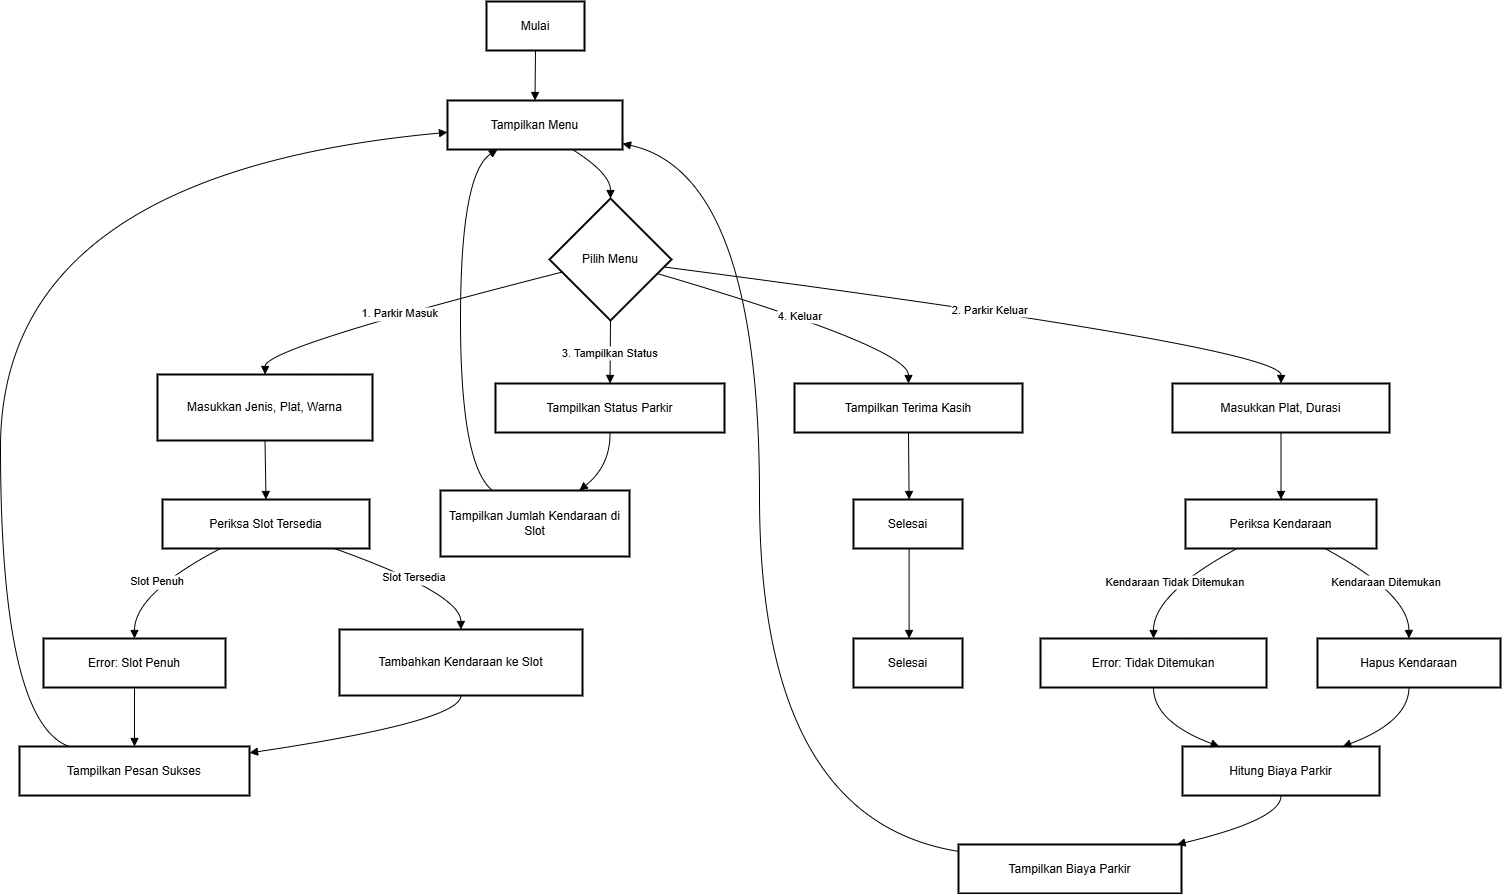

The diagram above was exported from draw.io. Its source (the exported page's mxGraphModel, read from the mxfile embedded in the PNG):
<mxGraphModel dx="1034" dy="446" grid="1" gridSize="10" guides="1" tooltips="1" connect="1" arrows="1" fold="1" page="1" pageScale="1" pageWidth="850" pageHeight="1100" math="0" shadow="0">
  <root>
    <mxCell id="0" />
    <mxCell id="1" parent="0" />
    <mxCell id="GV85pICpUkgQmscvHL5o-1" value="Mulai" style="whiteSpace=wrap;strokeWidth=2;" vertex="1" parent="1">
      <mxGeometry x="506" y="20" width="98" height="49" as="geometry" />
    </mxCell>
    <mxCell id="GV85pICpUkgQmscvHL5o-2" value="Tampilkan Menu" style="whiteSpace=wrap;strokeWidth=2;" vertex="1" parent="1">
      <mxGeometry x="467" y="119" width="175" height="49" as="geometry" />
    </mxCell>
    <mxCell id="GV85pICpUkgQmscvHL5o-3" value="Pilih Menu" style="rhombus;strokeWidth=2;whiteSpace=wrap;" vertex="1" parent="1">
      <mxGeometry x="569" y="217" width="122" height="122" as="geometry" />
    </mxCell>
    <mxCell id="GV85pICpUkgQmscvHL5o-4" value="Masukkan Jenis, Plat, Warna" style="whiteSpace=wrap;strokeWidth=2;" vertex="1" parent="1">
      <mxGeometry x="177" y="393" width="215" height="66" as="geometry" />
    </mxCell>
    <mxCell id="GV85pICpUkgQmscvHL5o-5" value="Masukkan Plat, Durasi" style="whiteSpace=wrap;strokeWidth=2;" vertex="1" parent="1">
      <mxGeometry x="1192" y="402" width="217" height="49" as="geometry" />
    </mxCell>
    <mxCell id="GV85pICpUkgQmscvHL5o-6" value="Tampilkan Status Parkir" style="whiteSpace=wrap;strokeWidth=2;" vertex="1" parent="1">
      <mxGeometry x="515" y="402" width="229" height="49" as="geometry" />
    </mxCell>
    <mxCell id="GV85pICpUkgQmscvHL5o-7" value="Tampilkan Terima Kasih" style="whiteSpace=wrap;strokeWidth=2;" vertex="1" parent="1">
      <mxGeometry x="814" y="402" width="228" height="49" as="geometry" />
    </mxCell>
    <mxCell id="GV85pICpUkgQmscvHL5o-8" value="Periksa Slot Tersedia" style="whiteSpace=wrap;strokeWidth=2;" vertex="1" parent="1">
      <mxGeometry x="182" y="518" width="207" height="49" as="geometry" />
    </mxCell>
    <mxCell id="GV85pICpUkgQmscvHL5o-9" value="Tambahkan Kendaraan ke Slot" style="whiteSpace=wrap;strokeWidth=2;" vertex="1" parent="1">
      <mxGeometry x="359" y="648" width="243" height="66" as="geometry" />
    </mxCell>
    <mxCell id="GV85pICpUkgQmscvHL5o-10" value="Error: Slot Penuh" style="whiteSpace=wrap;strokeWidth=2;" vertex="1" parent="1">
      <mxGeometry x="63" y="657" width="182" height="49" as="geometry" />
    </mxCell>
    <mxCell id="GV85pICpUkgQmscvHL5o-11" value="Tampilkan Pesan Sukses" style="whiteSpace=wrap;strokeWidth=2;" vertex="1" parent="1">
      <mxGeometry x="39" y="765" width="230" height="49" as="geometry" />
    </mxCell>
    <mxCell id="GV85pICpUkgQmscvHL5o-12" value="Periksa Kendaraan" style="whiteSpace=wrap;strokeWidth=2;" vertex="1" parent="1">
      <mxGeometry x="1205" y="518" width="191" height="49" as="geometry" />
    </mxCell>
    <mxCell id="GV85pICpUkgQmscvHL5o-13" value="Hapus Kendaraan" style="whiteSpace=wrap;strokeWidth=2;" vertex="1" parent="1">
      <mxGeometry x="1337" y="657" width="183" height="49" as="geometry" />
    </mxCell>
    <mxCell id="GV85pICpUkgQmscvHL5o-14" value="Error: Tidak Ditemukan" style="whiteSpace=wrap;strokeWidth=2;" vertex="1" parent="1">
      <mxGeometry x="1060" y="657" width="226" height="49" as="geometry" />
    </mxCell>
    <mxCell id="GV85pICpUkgQmscvHL5o-15" value="Hitung Biaya Parkir" style="whiteSpace=wrap;strokeWidth=2;" vertex="1" parent="1">
      <mxGeometry x="1202" y="765" width="197" height="49" as="geometry" />
    </mxCell>
    <mxCell id="GV85pICpUkgQmscvHL5o-16" value="Tampilkan Biaya Parkir" style="whiteSpace=wrap;strokeWidth=2;" vertex="1" parent="1">
      <mxGeometry x="978" y="863" width="223" height="49" as="geometry" />
    </mxCell>
    <mxCell id="GV85pICpUkgQmscvHL5o-17" value="Tampilkan Jumlah Kendaraan di Slot" style="whiteSpace=wrap;strokeWidth=2;" vertex="1" parent="1">
      <mxGeometry x="460" y="509" width="189" height="66" as="geometry" />
    </mxCell>
    <mxCell id="GV85pICpUkgQmscvHL5o-18" value="Selesai" style="whiteSpace=wrap;strokeWidth=2;" vertex="1" parent="1">
      <mxGeometry x="873" y="518" width="109" height="49" as="geometry" />
    </mxCell>
    <mxCell id="GV85pICpUkgQmscvHL5o-19" value="Selesai" style="whiteSpace=wrap;strokeWidth=2;" vertex="1" parent="1">
      <mxGeometry x="873" y="657" width="109" height="49" as="geometry" />
    </mxCell>
    <mxCell id="GV85pICpUkgQmscvHL5o-20" value="" style="curved=1;startArrow=none;endArrow=block;exitX=0.5;exitY=0.99;entryX=0.5;entryY=-0.01;rounded=0;" edge="1" parent="1" source="GV85pICpUkgQmscvHL5o-1" target="GV85pICpUkgQmscvHL5o-2">
      <mxGeometry relative="1" as="geometry">
        <Array as="points" />
      </mxGeometry>
    </mxCell>
    <mxCell id="GV85pICpUkgQmscvHL5o-21" value="" style="curved=1;startArrow=none;endArrow=block;exitX=0.71;exitY=0.99;entryX=0.5;entryY=0;rounded=0;" edge="1" parent="1" source="GV85pICpUkgQmscvHL5o-2" target="GV85pICpUkgQmscvHL5o-3">
      <mxGeometry relative="1" as="geometry">
        <Array as="points">
          <mxPoint x="630" y="192" />
        </Array>
      </mxGeometry>
    </mxCell>
    <mxCell id="GV85pICpUkgQmscvHL5o-22" value="1. Parkir Masuk" style="curved=1;startArrow=none;endArrow=block;exitX=0;exitY=0.63;entryX=0.5;entryY=0;rounded=0;" edge="1" parent="1" source="GV85pICpUkgQmscvHL5o-3" target="GV85pICpUkgQmscvHL5o-4">
      <mxGeometry relative="1" as="geometry">
        <Array as="points">
          <mxPoint x="285" y="366" />
        </Array>
      </mxGeometry>
    </mxCell>
    <mxCell id="GV85pICpUkgQmscvHL5o-23" value="2. Parkir Keluar" style="curved=1;startArrow=none;endArrow=block;exitX=1;exitY=0.57;entryX=0.5;entryY=0;rounded=0;" edge="1" parent="1" source="GV85pICpUkgQmscvHL5o-3" target="GV85pICpUkgQmscvHL5o-5">
      <mxGeometry relative="1" as="geometry">
        <Array as="points">
          <mxPoint x="1301" y="366" />
        </Array>
      </mxGeometry>
    </mxCell>
    <mxCell id="GV85pICpUkgQmscvHL5o-24" value="3. Tampilkan Status" style="curved=1;startArrow=none;endArrow=block;exitX=0.5;exitY=1;entryX=0.5;entryY=0;rounded=0;" edge="1" parent="1" source="GV85pICpUkgQmscvHL5o-3" target="GV85pICpUkgQmscvHL5o-6">
      <mxGeometry relative="1" as="geometry">
        <Array as="points" />
      </mxGeometry>
    </mxCell>
    <mxCell id="GV85pICpUkgQmscvHL5o-25" value="4. Keluar" style="curved=1;startArrow=none;endArrow=block;exitX=1;exitY=0.65;entryX=0.5;entryY=0;rounded=0;" edge="1" parent="1" source="GV85pICpUkgQmscvHL5o-3" target="GV85pICpUkgQmscvHL5o-7">
      <mxGeometry relative="1" as="geometry">
        <Array as="points">
          <mxPoint x="928" y="366" />
        </Array>
      </mxGeometry>
    </mxCell>
    <mxCell id="GV85pICpUkgQmscvHL5o-26" value="" style="curved=1;startArrow=none;endArrow=block;exitX=0.5;exitY=1.01;entryX=0.5;entryY=0;rounded=0;" edge="1" parent="1" source="GV85pICpUkgQmscvHL5o-4" target="GV85pICpUkgQmscvHL5o-8">
      <mxGeometry relative="1" as="geometry">
        <Array as="points" />
      </mxGeometry>
    </mxCell>
    <mxCell id="GV85pICpUkgQmscvHL5o-27" value="Slot Tersedia" style="curved=1;startArrow=none;endArrow=block;exitX=0.83;exitY=1;entryX=0.5;entryY=0.01;rounded=0;" edge="1" parent="1" source="GV85pICpUkgQmscvHL5o-8" target="GV85pICpUkgQmscvHL5o-9">
      <mxGeometry relative="1" as="geometry">
        <Array as="points">
          <mxPoint x="480" y="612" />
        </Array>
      </mxGeometry>
    </mxCell>
    <mxCell id="GV85pICpUkgQmscvHL5o-28" value="Slot Penuh" style="curved=1;startArrow=none;endArrow=block;exitX=0.28;exitY=1;entryX=0.5;entryY=0;rounded=0;" edge="1" parent="1" source="GV85pICpUkgQmscvHL5o-8" target="GV85pICpUkgQmscvHL5o-10">
      <mxGeometry relative="1" as="geometry">
        <Array as="points">
          <mxPoint x="154" y="612" />
        </Array>
      </mxGeometry>
    </mxCell>
    <mxCell id="GV85pICpUkgQmscvHL5o-29" value="" style="curved=1;startArrow=none;endArrow=block;exitX=0.5;exitY=1.01;entryX=1;entryY=0.13;rounded=0;" edge="1" parent="1" source="GV85pICpUkgQmscvHL5o-9" target="GV85pICpUkgQmscvHL5o-11">
      <mxGeometry relative="1" as="geometry">
        <Array as="points">
          <mxPoint x="480" y="740" />
        </Array>
      </mxGeometry>
    </mxCell>
    <mxCell id="GV85pICpUkgQmscvHL5o-30" value="" style="curved=1;startArrow=none;endArrow=block;exitX=0.5;exitY=1;entryX=0.5;entryY=-0.01;rounded=0;" edge="1" parent="1" source="GV85pICpUkgQmscvHL5o-10" target="GV85pICpUkgQmscvHL5o-11">
      <mxGeometry relative="1" as="geometry">
        <Array as="points" />
      </mxGeometry>
    </mxCell>
    <mxCell id="GV85pICpUkgQmscvHL5o-31" value="" style="curved=1;startArrow=none;endArrow=block;exitX=0.5;exitY=0.99;entryX=0.5;entryY=0;rounded=0;" edge="1" parent="1" source="GV85pICpUkgQmscvHL5o-5" target="GV85pICpUkgQmscvHL5o-12">
      <mxGeometry relative="1" as="geometry">
        <Array as="points" />
      </mxGeometry>
    </mxCell>
    <mxCell id="GV85pICpUkgQmscvHL5o-32" value="Kendaraan Ditemukan" style="curved=1;startArrow=none;endArrow=block;exitX=0.73;exitY=1;entryX=0.5;entryY=0;rounded=0;" edge="1" parent="1" source="GV85pICpUkgQmscvHL5o-12" target="GV85pICpUkgQmscvHL5o-13">
      <mxGeometry relative="1" as="geometry">
        <Array as="points">
          <mxPoint x="1428" y="612" />
        </Array>
      </mxGeometry>
    </mxCell>
    <mxCell id="GV85pICpUkgQmscvHL5o-33" value="Kendaraan Tidak Ditemukan" style="curved=1;startArrow=none;endArrow=block;exitX=0.27;exitY=1;entryX=0.5;entryY=0;rounded=0;" edge="1" parent="1" source="GV85pICpUkgQmscvHL5o-12" target="GV85pICpUkgQmscvHL5o-14">
      <mxGeometry relative="1" as="geometry">
        <Array as="points">
          <mxPoint x="1173" y="612" />
        </Array>
      </mxGeometry>
    </mxCell>
    <mxCell id="GV85pICpUkgQmscvHL5o-34" value="" style="curved=1;startArrow=none;endArrow=block;exitX=0.5;exitY=1;entryX=0.82;entryY=-0.01;rounded=0;" edge="1" parent="1" source="GV85pICpUkgQmscvHL5o-13" target="GV85pICpUkgQmscvHL5o-15">
      <mxGeometry relative="1" as="geometry">
        <Array as="points">
          <mxPoint x="1428" y="740" />
        </Array>
      </mxGeometry>
    </mxCell>
    <mxCell id="GV85pICpUkgQmscvHL5o-35" value="" style="curved=1;startArrow=none;endArrow=block;exitX=0.5;exitY=1;entryX=0.18;entryY=-0.01;rounded=0;" edge="1" parent="1" source="GV85pICpUkgQmscvHL5o-14" target="GV85pICpUkgQmscvHL5o-15">
      <mxGeometry relative="1" as="geometry">
        <Array as="points">
          <mxPoint x="1173" y="740" />
        </Array>
      </mxGeometry>
    </mxCell>
    <mxCell id="GV85pICpUkgQmscvHL5o-36" value="" style="curved=1;startArrow=none;endArrow=block;exitX=0.5;exitY=0.99;entryX=0.97;entryY=0.01;rounded=0;" edge="1" parent="1" source="GV85pICpUkgQmscvHL5o-15" target="GV85pICpUkgQmscvHL5o-16">
      <mxGeometry relative="1" as="geometry">
        <Array as="points">
          <mxPoint x="1301" y="838" />
        </Array>
      </mxGeometry>
    </mxCell>
    <mxCell id="GV85pICpUkgQmscvHL5o-37" value="" style="curved=1;startArrow=none;endArrow=block;exitX=0.5;exitY=0.99;entryX=0.73;entryY=0.01;rounded=0;" edge="1" parent="1" source="GV85pICpUkgQmscvHL5o-6" target="GV85pICpUkgQmscvHL5o-17">
      <mxGeometry relative="1" as="geometry">
        <Array as="points">
          <mxPoint x="630" y="484" />
        </Array>
      </mxGeometry>
    </mxCell>
    <mxCell id="GV85pICpUkgQmscvHL5o-38" value="" style="curved=1;startArrow=none;endArrow=block;exitX=0.5;exitY=0.99;entryX=0.51;entryY=0;rounded=0;" edge="1" parent="1" source="GV85pICpUkgQmscvHL5o-7" target="GV85pICpUkgQmscvHL5o-18">
      <mxGeometry relative="1" as="geometry">
        <Array as="points" />
      </mxGeometry>
    </mxCell>
    <mxCell id="GV85pICpUkgQmscvHL5o-39" value="" style="curved=1;startArrow=none;endArrow=block;exitX=0.21;exitY=-0.01;entryX=0;entryY=0.65;rounded=0;" edge="1" parent="1" source="GV85pICpUkgQmscvHL5o-11" target="GV85pICpUkgQmscvHL5o-2">
      <mxGeometry relative="1" as="geometry">
        <Array as="points">
          <mxPoint x="20" y="740" />
          <mxPoint x="20" y="192" />
        </Array>
      </mxGeometry>
    </mxCell>
    <mxCell id="GV85pICpUkgQmscvHL5o-40" value="" style="curved=1;startArrow=none;endArrow=block;exitX=0;exitY=0.14;entryX=1;entryY=0.88;rounded=0;" edge="1" parent="1" source="GV85pICpUkgQmscvHL5o-16" target="GV85pICpUkgQmscvHL5o-2">
      <mxGeometry relative="1" as="geometry">
        <Array as="points">
          <mxPoint x="779" y="838" />
          <mxPoint x="779" y="192" />
        </Array>
      </mxGeometry>
    </mxCell>
    <mxCell id="GV85pICpUkgQmscvHL5o-41" value="" style="curved=1;startArrow=none;endArrow=block;exitX=0.28;exitY=0.01;entryX=0.29;entryY=0.99;rounded=0;" edge="1" parent="1" source="GV85pICpUkgQmscvHL5o-17" target="GV85pICpUkgQmscvHL5o-2">
      <mxGeometry relative="1" as="geometry">
        <Array as="points">
          <mxPoint x="480" y="484" />
          <mxPoint x="480" y="192" />
        </Array>
      </mxGeometry>
    </mxCell>
    <mxCell id="GV85pICpUkgQmscvHL5o-42" value="" style="curved=1;startArrow=none;endArrow=block;exitX=0.51;exitY=1;entryX=0.51;entryY=0;rounded=0;" edge="1" parent="1" source="GV85pICpUkgQmscvHL5o-18" target="GV85pICpUkgQmscvHL5o-19">
      <mxGeometry relative="1" as="geometry">
        <Array as="points" />
      </mxGeometry>
    </mxCell>
  </root>
</mxGraphModel>